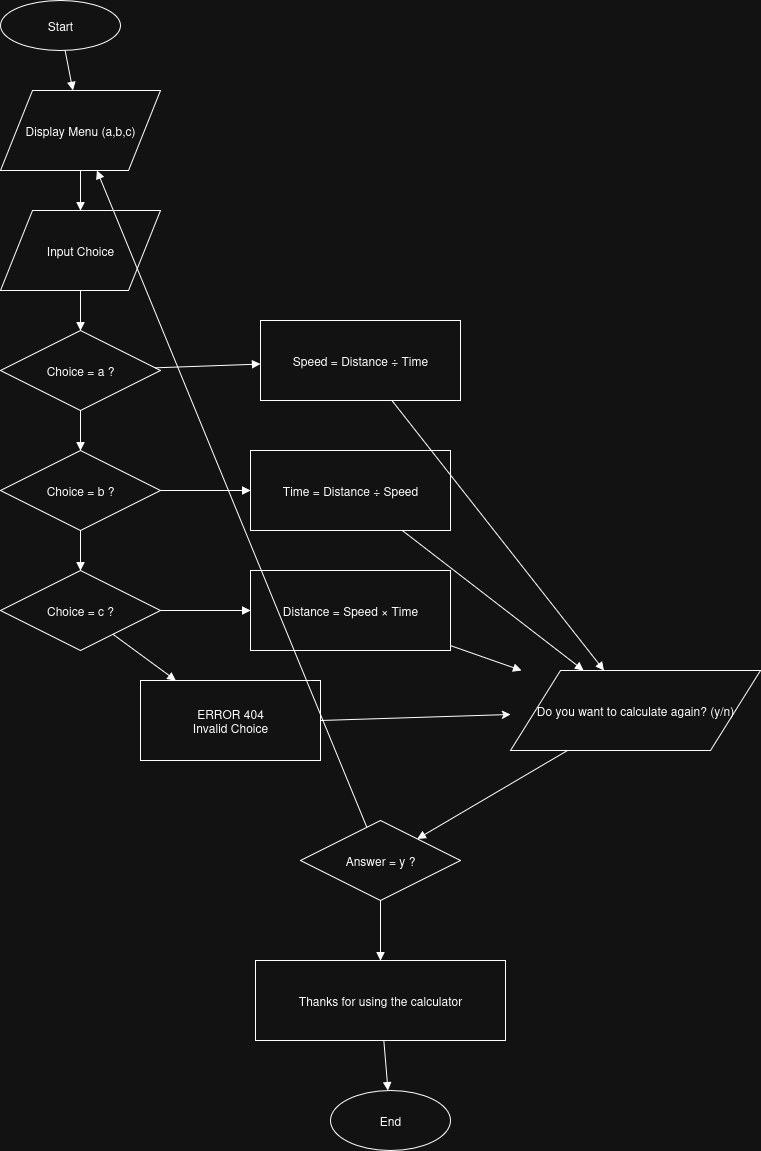

The diagram above was exported from draw.io. Its source (the exported page's mxGraphModel, read from the mxfile embedded in the PNG):
<mxGraphModel dx="1106" dy="609" grid="1" gridSize="10" guides="1" tooltips="1" connect="1" arrows="1" fold="1" page="1" pageScale="1" pageWidth="850" pageHeight="1100" math="0" shadow="0">
  <root>
    <mxCell id="0" />
    <mxCell id="1" parent="0" />
    <mxCell id="rAfYkg-PAU82dHNHpJTO-1" value="Start" style="ellipse" vertex="1" parent="1">
      <mxGeometry x="100" y="60" width="120" height="50" as="geometry" />
    </mxCell>
    <mxCell id="rAfYkg-PAU82dHNHpJTO-2" value="Display Menu (a,b,c)" style="shape=parallelogram" vertex="1" parent="1">
      <mxGeometry x="100" y="150" width="160" height="80" as="geometry" />
    </mxCell>
    <mxCell id="rAfYkg-PAU82dHNHpJTO-3" value="Input Choice" style="shape=parallelogram" vertex="1" parent="1">
      <mxGeometry x="100" y="270" width="160" height="80" as="geometry" />
    </mxCell>
    <mxCell id="rAfYkg-PAU82dHNHpJTO-4" value="Choice = a ?" style="rhombus" vertex="1" parent="1">
      <mxGeometry x="100" y="390" width="160" height="80" as="geometry" />
    </mxCell>
    <mxCell id="rAfYkg-PAU82dHNHpJTO-5" value="Speed = Distance ÷ Time" style="rectangle" vertex="1" parent="1">
      <mxGeometry x="360" y="380" width="200" height="80" as="geometry" />
    </mxCell>
    <mxCell id="rAfYkg-PAU82dHNHpJTO-6" value="Choice = b ?" style="rhombus" vertex="1" parent="1">
      <mxGeometry x="100" y="510" width="160" height="80" as="geometry" />
    </mxCell>
    <mxCell id="rAfYkg-PAU82dHNHpJTO-7" value="Time = Distance ÷ Speed" style="rectangle" vertex="1" parent="1">
      <mxGeometry x="350" y="510" width="200" height="80" as="geometry" />
    </mxCell>
    <mxCell id="rAfYkg-PAU82dHNHpJTO-8" value="Choice = c ?" style="rhombus" vertex="1" parent="1">
      <mxGeometry x="100" y="630" width="160" height="80" as="geometry" />
    </mxCell>
    <mxCell id="rAfYkg-PAU82dHNHpJTO-9" value="Distance = Speed × Time" style="rectangle" vertex="1" parent="1">
      <mxGeometry x="350" y="630" width="200" height="80" as="geometry" />
    </mxCell>
    <mxCell id="rAfYkg-PAU82dHNHpJTO-10" style="edgeStyle=none;html=1;exitX=1;exitY=0.5;exitDx=0;exitDy=0;" edge="1" parent="1" source="rAfYkg-PAU82dHNHpJTO-11" target="rAfYkg-PAU82dHNHpJTO-12">
      <mxGeometry relative="1" as="geometry" />
    </mxCell>
    <mxCell id="rAfYkg-PAU82dHNHpJTO-11" value="ERROR 404&#10;Invalid Choice" style="rectangle" vertex="1" parent="1">
      <mxGeometry x="240" y="740" width="180" height="80" as="geometry" />
    </mxCell>
    <mxCell id="rAfYkg-PAU82dHNHpJTO-12" value="Do you want to calculate again? (y/n)" style="shape=parallelogram" vertex="1" parent="1">
      <mxGeometry x="610" y="730" width="250" height="80" as="geometry" />
    </mxCell>
    <mxCell id="rAfYkg-PAU82dHNHpJTO-13" value="Answer = y ?" style="rhombus" vertex="1" parent="1">
      <mxGeometry x="400" y="880" width="160" height="80" as="geometry" />
    </mxCell>
    <mxCell id="rAfYkg-PAU82dHNHpJTO-14" value="Thanks for using the calculator" style="rectangle" vertex="1" parent="1">
      <mxGeometry x="355" y="1020" width="250" height="80" as="geometry" />
    </mxCell>
    <mxCell id="rAfYkg-PAU82dHNHpJTO-15" value="End" style="ellipse" vertex="1" parent="1">
      <mxGeometry x="430" y="1150" width="120" height="60" as="geometry" />
    </mxCell>
    <mxCell id="rAfYkg-PAU82dHNHpJTO-16" style="endArrow=block;" edge="1" parent="1" source="rAfYkg-PAU82dHNHpJTO-1" target="rAfYkg-PAU82dHNHpJTO-2">
      <mxGeometry relative="1" as="geometry" />
    </mxCell>
    <mxCell id="rAfYkg-PAU82dHNHpJTO-17" style="endArrow=block;" edge="1" parent="1" source="rAfYkg-PAU82dHNHpJTO-2" target="rAfYkg-PAU82dHNHpJTO-3">
      <mxGeometry relative="1" as="geometry" />
    </mxCell>
    <mxCell id="rAfYkg-PAU82dHNHpJTO-18" style="endArrow=block;" edge="1" parent="1" source="rAfYkg-PAU82dHNHpJTO-3" target="rAfYkg-PAU82dHNHpJTO-4">
      <mxGeometry relative="1" as="geometry" />
    </mxCell>
    <mxCell id="rAfYkg-PAU82dHNHpJTO-19" style="endArrow=block;" edge="1" parent="1" source="rAfYkg-PAU82dHNHpJTO-4" target="rAfYkg-PAU82dHNHpJTO-5">
      <mxGeometry relative="1" as="geometry" />
    </mxCell>
    <mxCell id="rAfYkg-PAU82dHNHpJTO-20" style="endArrow=block;" edge="1" parent="1" source="rAfYkg-PAU82dHNHpJTO-4" target="rAfYkg-PAU82dHNHpJTO-6">
      <mxGeometry relative="1" as="geometry" />
    </mxCell>
    <mxCell id="rAfYkg-PAU82dHNHpJTO-21" style="endArrow=block;" edge="1" parent="1" source="rAfYkg-PAU82dHNHpJTO-6" target="rAfYkg-PAU82dHNHpJTO-7">
      <mxGeometry relative="1" as="geometry" />
    </mxCell>
    <mxCell id="rAfYkg-PAU82dHNHpJTO-22" style="endArrow=block;" edge="1" parent="1" source="rAfYkg-PAU82dHNHpJTO-6" target="rAfYkg-PAU82dHNHpJTO-8">
      <mxGeometry relative="1" as="geometry" />
    </mxCell>
    <mxCell id="rAfYkg-PAU82dHNHpJTO-23" style="endArrow=block;" edge="1" parent="1" source="rAfYkg-PAU82dHNHpJTO-8" target="rAfYkg-PAU82dHNHpJTO-9">
      <mxGeometry relative="1" as="geometry" />
    </mxCell>
    <mxCell id="rAfYkg-PAU82dHNHpJTO-24" style="endArrow=block;" edge="1" parent="1" source="rAfYkg-PAU82dHNHpJTO-8" target="rAfYkg-PAU82dHNHpJTO-11">
      <mxGeometry relative="1" as="geometry" />
    </mxCell>
    <mxCell id="rAfYkg-PAU82dHNHpJTO-25" style="endArrow=block;" edge="1" parent="1" source="rAfYkg-PAU82dHNHpJTO-5" target="rAfYkg-PAU82dHNHpJTO-12">
      <mxGeometry relative="1" as="geometry" />
    </mxCell>
    <mxCell id="rAfYkg-PAU82dHNHpJTO-26" style="endArrow=block;" edge="1" parent="1" source="rAfYkg-PAU82dHNHpJTO-7" target="rAfYkg-PAU82dHNHpJTO-12">
      <mxGeometry relative="1" as="geometry" />
    </mxCell>
    <mxCell id="rAfYkg-PAU82dHNHpJTO-27" style="endArrow=block;" edge="1" parent="1" source="rAfYkg-PAU82dHNHpJTO-9" target="rAfYkg-PAU82dHNHpJTO-12">
      <mxGeometry relative="1" as="geometry" />
    </mxCell>
    <mxCell id="rAfYkg-PAU82dHNHpJTO-28" style="endArrow=block;" edge="1" parent="1" source="rAfYkg-PAU82dHNHpJTO-12" target="rAfYkg-PAU82dHNHpJTO-13">
      <mxGeometry relative="1" as="geometry" />
    </mxCell>
    <mxCell id="rAfYkg-PAU82dHNHpJTO-29" style="endArrow=block;" edge="1" parent="1" source="rAfYkg-PAU82dHNHpJTO-13" target="rAfYkg-PAU82dHNHpJTO-2">
      <mxGeometry relative="1" as="geometry" />
    </mxCell>
    <mxCell id="rAfYkg-PAU82dHNHpJTO-30" style="endArrow=block;" edge="1" parent="1" source="rAfYkg-PAU82dHNHpJTO-13" target="rAfYkg-PAU82dHNHpJTO-14">
      <mxGeometry relative="1" as="geometry" />
    </mxCell>
    <mxCell id="rAfYkg-PAU82dHNHpJTO-31" style="endArrow=block;" edge="1" parent="1" source="rAfYkg-PAU82dHNHpJTO-14" target="rAfYkg-PAU82dHNHpJTO-15">
      <mxGeometry relative="1" as="geometry" />
    </mxCell>
  </root>
</mxGraphModel>